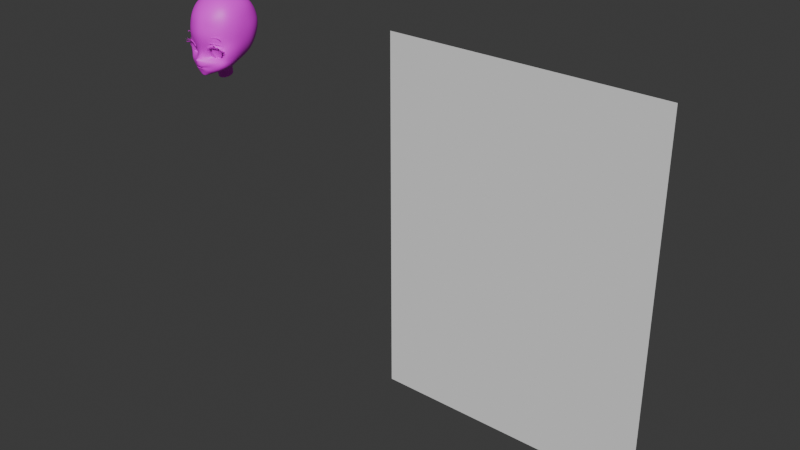 # Source: fusako004ue.blend  (saved by Blender 4.2.66; exported with 4.5.12 LTS)
import bpy
from mathutils import Matrix  # noqa: F401  (used for matrix-valued properties, if any)

bpy.ops.wm.read_factory_settings(use_empty=True)
scene = bpy.context.scene
scene.name = 'Scene'

# ---- collections
col_collection = bpy.data.collections.new('Collection'); scene.collection.children.link(col_collection)
col_collection_2 = bpy.data.collections.new('Collection 2'); scene.collection.children.link(col_collection_2)
col_export = bpy.data.collections.new('Export'); scene.collection.children.link(col_export)

# ---- images (referenced by path relative to the original .blend; pixels are not part of the script)
import os
ASSET_DIR = os.environ.get("B2B_ASSET_DIR", "")  # directory of the original .blend (textures are referenced by path, not embedded)
HERE = os.path.dirname(os.path.abspath(__file__))  # packed textures are extracted next to this script under _unpacked/

def load_image(name, relpath, width, height, colorspace="sRGB"):
    """Load a texture the original file referenced (path relative to the .blend, or extracted next to this script)."""
    p = next((c for c in (os.path.join(HERE, relpath), os.path.join(ASSET_DIR, relpath)) if relpath and os.path.exists(c)), "")
    if p:
        img = bpy.data.images.load(p, check_existing=True)
        img.name = name
    else:  # same state as the original file: an image datablock whose file is absent (Cycles renders it pink)
        img = bpy.data.images.new(name, width, height)
        img.source = "FILE"
        img.filepath = "//" + (relpath or name)
    img.colorspace_settings.name = colorspace
    return img
img_face_temp_001 = load_image('face_temp.001', 'face_temp.001.png', 1024, 1024, 'sRGB')

# ---- materials (node trees are filled in below, after node groups)
mat_material_001 = bpy.data.materials.new('Material.001')

# ---- node groups
ng_smooth_by_angle = bpy.data.node_groups.new('Smooth by Angle', 'GeometryNodeTree')
_s = ng_smooth_by_angle.interface.new_socket(name='Mesh', in_out='OUTPUT', socket_type='NodeSocketGeometry')
_s = ng_smooth_by_angle.interface.new_socket(name='Mesh', in_out='INPUT', socket_type='NodeSocketGeometry')
_s = ng_smooth_by_angle.interface.new_socket(name='Angle', in_out='INPUT', socket_type='NodeSocketFloat')
_s.subtype = 'ANGLE'
_s.default_value = 0.5236
_s.min_value = 0.0
_s.max_value = 3.142
_s.description = 'Maximum face angle for smooth edges'
_s = ng_smooth_by_angle.interface.new_socket(name='Ignore Sharpness', in_out='INPUT', socket_type='NodeSocketBool')
_s.force_non_field = True
ng_smooth_by_angle.description = 'Set the sharpness of mesh edges based on the angle between the neighboring faces'
ng_smooth_by_angle.is_modifier = True
_N = ng_smooth_by_angle.nodes; _L = ng_smooth_by_angle.links
n0 = _N.new('GeometryNodeSetShadeSmooth'); n0.name = 'Set Shade Smooth'; n0.location = (120, -80)
n0.domain = 'EDGE'
n1 = _N.new('GeometryNodeSetShadeSmooth'); n1.name = 'Set Shade Smooth.001'; n1.location = (300, -80)
n2 = _N.new('NodeGroupOutput'); n2.name = 'Group Output'; n2.location = (480, -80)
n3 = _N.new('GeometryNodeInputMeshEdgeAngle'); n3.name = 'Edge Angle'; n3.location = (-440, -240)
n4 = _N.new('NodeGroupInput'); n4.name = 'Group Input'; n4.location = (-80, -80)
n5 = _N.new('GeometryNodeInputEdgeSmooth'); n5.name = 'Is Edge Smooth'; n5.location = (-260, -120)
n6 = _N.new('GeometryNodeInputShadeSmooth'); n6.name = 'Is Shade Smooth'; n6.location = (-440, -397)
n7 = _N.new('FunctionNodeCompare'); n7.name = 'Compare'; n7.location = (-260, -260)
n7.operation = 'LESS_EQUAL'
n7.inputs[6].default_value = (0.0, 0.0, 0.0, 0.0)
n7.inputs[7].default_value = (0.0, 0.0, 0.0, 0.0)
n8 = _N.new('FunctionNodeBooleanMath'); n8.name = 'Boolean Math.001'; n8.location = (-80, -260)
n9 = _N.new('NodeGroupInput'); n9.name = 'Group Input.001'; n9.location = (-440, -329)
n10 = _N.new('NodeGroupInput'); n10.name = 'Group Input.002'; n10.location = (-259, -189)
n11 = _N.new('FunctionNodeBooleanMath'); n11.name = 'Boolean Math'; n11.location = (-80, -149)
n11.operation = 'OR'
n12 = _N.new('FunctionNodeBooleanMath'); n12.name = 'Boolean Math.002'; n12.location = (-260, -380)
n12.operation = 'OR'
n13 = _N.new('NodeGroupInput'); n13.name = 'Group Input.003'; n13.location = (-440, -460)
_L.new(n3.outputs[0], n7.inputs[0])
_L.new(n1.outputs[0], n2.inputs[0])
_L.new(n9.outputs[1], n7.inputs[1])
_L.new(n7.outputs[0], n8.inputs[0])
_L.new(n4.outputs[0], n0.inputs[0])
_L.new(n0.outputs[0], n1.inputs[0])
_L.new(n8.outputs[0], n0.inputs[2])
_L.new(n10.outputs[2], n11.inputs[1])
_L.new(n5.outputs[0], n11.inputs[0])
_L.new(n11.outputs[0], n0.inputs[1])
_L.new(n13.outputs[2], n12.inputs[1])
_L.new(n6.outputs[0], n12.inputs[0])
_L.new(n12.outputs[0], n8.inputs[1])
n2.is_active_output = True

# ---- material node trees
mat_material_001.use_nodes = True; mat_material_001.node_tree.nodes.clear()
_N = mat_material_001.node_tree.nodes; _L = mat_material_001.node_tree.links
n0 = _N.new('ShaderNodeBsdfPrincipled'); n0.name = 'Principled BSDF'; n0.location = (10, 300)
n1 = _N.new('ShaderNodeOutputMaterial'); n1.name = 'Material Output'; n1.location = (300, 300)
n2 = _N.new('ShaderNodeTexImage'); n2.name = 'Image Texture'; n2.location = (-280, 280)
n2.image = img_face_temp_001
_L.new(n0.outputs[0], n1.inputs[0])
_L.new(n2.outputs[0], n0.inputs[0])
n1.is_active_output = True

# ---- world
world_world = bpy.data.worlds.new('World'); scene.world = world_world
world_world.use_nodes = True; world_world.node_tree.nodes.clear()
_N = world_world.node_tree.nodes; _L = world_world.node_tree.links
n0 = _N.new('ShaderNodeOutputWorld'); n0.name = 'World Output'; n0.location = (300, 300)
n1 = _N.new('ShaderNodeBackground'); n1.name = 'Background'; n1.location = (10, 300)
n1.inputs[0].default_value = (0.05088, 0.05088, 0.05088, 1.0)
_L.new(n1.outputs[0], n0.inputs[0])
n0.is_active_output = True
world_world.color = (0.05088, 0.05088, 0.05088)
world_world.sun_shadow_jitter_overblur = 0.0

# ---- meshes
me_plane = bpy.data.meshes.new('Plane')
me_plane.from_pydata([(-1.0, -1.0, 0.0), (1.0, -1.0, 0.0), (-1.0, 1.0, 0.0), (1.0, 1.0, 0.0)], [], [(0, 1, 3, 2)])
_uv = me_plane.uv_layers.new(name='UVMap')
_uv.uv.foreach_set('vector', [0.0, 0.0, 1.0, 0.0, 1.0, 1.0, 0.0, 1.0])
me_plane.update()
me_circle = bpy.data.meshes.new('Circle')
me_circle.from_pydata([(0.04965, -0.09972, 1.038), (0.03247, -0.1073, 1.034), (0.02822, -0.1042, 1.019), (0.03034, -0.09807, 1.004), (0.05116, -0.09078, 1.0), (0.07065, -0.08615, 1.003), (0.08248, -0.08395, 1.019), (0.06796, -0.0918, 1.037), (0.05645, -0.1032, 1.049), (0.027, -0.1136, 1.042), (0.01999, -0.109, 1.02), (0.02031, -0.1096, 1.0), (0.05852, -0.09544, 0.9913), (0.08337, -0.08508, 0.991), (0.09066, -0.07825, 1.02), (0.08041, -0.0824, 1.047), (0.0, -0.1262, 0.9716), (0.004598, -0.1271, 0.9716), (0.01328, -0.1219, 0.9684), (0.006936, -0.1249, 0.9683), (0.0, -0.1243, 0.9688), (0.0003219, -0.1312, 0.9774), (0.009918, -0.1292, 0.9767), (0.0297, -0.1109, 0.9711), (0.02259, -0.1176, 0.9595), (0.0002288, -0.117, 0.9546), (1.124e-07, -0.1184, 1.037), (-4.249e-07, -0.1137, 1.02), (1.624e-06, -0.1194, 1.003), (0.01369, -0.1247, 0.9909), (2.305e-05, -0.1385, 0.9971), (0.0595, -0.095, 0.9547), (-6.127e-05, -0.1126, 0.9346), (0.02988, -0.1003, 0.944), (0.0521, -0.1012, 0.9798), (0.07851, -0.09185, 0.9748), (0.08905, -0.04976, 0.9914), (0.09384, -0.04651, 1.019), (0.06522, -0.04943, 0.9599), (1.638e-05, -0.1052, 0.9359), (0.03505, -0.05396, 0.9523), (0.07984, -0.05157, 0.9726), (0.06421, -0.09818, 1.077), (0.02598, -0.1205, 1.073), (0.08339, -0.07649, 1.076), (-3.48e-08, -0.1255, 1.071), (0.09448, -0.04178, 1.053), (-8.619e-05, -0.1351, 0.9927), (0.003408, -0.1334, 0.9945), (-6.141e-06, -0.1314, 0.9993), (0.003426, -0.1276, 0.9963), (0.0034, -0.1329, 0.9917), (0.00348, -0.1248, 0.9685), (0.01067, -0.1179, 0.9551), (0.01322, -0.1078, 0.9382), (0.01319, -0.1055, 0.9397), (0.0377, -0.09495, 1.002), (0.03836, -0.1027, 0.9947), (0.008485, -0.1247, 0.9708), (0.02237, -0.1207, 0.9741), (0.03477, -0.114, 0.9844), (0.05455, -0.09304, 1.135), (0.02415, -0.1098, 1.126), (-1.555e-08, -0.1144, 1.13), (0.07931, -0.001603, 1.166), (0.04209, -0.004613, 1.191), (-9.311e-09, -0.007121, 1.201), (0.06097, 0.06303, 1.155), (0.03456, 0.07201, 1.164), (-3.864e-09, 0.07401, 1.168), (0.07234, 0.08208, 1.084), (0.0395, 0.1025, 1.086), (-1.005e-09, 0.1091, 1.085), (0.05832, 0.05943, 1.015), (0.02969, 0.07299, 1.015), (-1.574e-10, 0.07768, 1.015), (0.01847, 0.004085, 0.9245), (0.02648, 0.04969, 0.9912), (5.06e-11, 0.04944, 0.9905), (0.1002, 0.004025, 1.088), (0.02344, -0.1163, 1.1), (1.794e-08, -0.1222, 1.1), (0.06157, -0.09622, 1.102), (0.03894, 0.09362, 1.125), (2.093e-09, 0.1011, 1.126), (0.06711, 0.07973, 1.12), (0.09366, 0.002499, 1.124), (0.04235, -0.04724, 1.187), (1.222e-08, -0.0467, 1.191), (0.07777, -0.0473, 1.16), (0.09988, -0.03867, 1.083), (0.09664, -0.03434, 1.124), (0.08954, 0.0004854, 1.023), (0.03841, 0.03639, 1.186), (6.348e-09, 0.03263, 1.198), (0.07421, 0.03662, 1.162), (0.09429, 0.04179, 1.086), (0.08493, 0.03911, 1.126), (0.08205, 0.03494, 1.017), (-1.441e-08, -0.07416, 1.177), (0.08652, -0.07206, 1.116), (0.03403, -0.08041, 1.168), (0.0693, -0.06797, 1.151), (0.03521, 0.08754, 1.046), (4.251e-10, 0.09261, 1.049), (0.06778, 0.07332, 1.046), (0.09841, 0.002591, 1.05), (0.09031, 0.03983, 1.049), (0.0, 0.01225, 0.927), (-6.185e-13, 0.008372, 0.9569), (0.019, 0.0004832, 0.9555), (0.02714, -0.01374, 0.9192), (0.02917, -0.01825, 0.951), (0.02351, -0.02673, 0.9153), (0.02533, -0.03203, 0.9463), (0.01357, -0.03624, 0.9124), (0.01463, -0.04211, 0.9427), (0.0, -0.03972, 0.9113), (1.077e-06, -0.0458, 0.9413), (3.256e-12, 0.01501, 0.9701), (0.02582, 0.005986, 0.9663), (0.03831, -0.01822, 0.9567), (0.03318, -0.03624, 0.9503), (0.02561, -0.04356, 0.9476), (-4.347e-06, -0.05395, 0.9451), (0.0756, -0.001051, 0.9903), (0.06587, 0.02541, 0.9933), (0.04803, 0.04255, 0.9924), (0.02309, 0.03077, 0.9774), (-1.396e-11, 0.03524, 0.9761), (0.05728, -0.009396, 0.9731), (0.04675, 0.01354, 0.9779), (0.03826, 0.02743, 0.9842), (0.041, -0.1035, 1.036), (0.04172, -0.109, 1.046), (0.04468, -0.1117, 1.076), (0.04102, -0.1047, 1.121), (0.04406, -0.1076, 1.1), (1.539e-08, -0.0966, 1.156), (0.02512, -0.09726, 1.149), (0.05103, -0.08323, 1.041), (0.02924, -0.09322, 1.036), (0.0247, -0.08916, 1.019), (0.02637, -0.08104, 1.002), (0.0517, -0.07137, 0.9974), (0.07592, -0.06487, 0.9998), (0.08991, -0.06232, 1.019), (0.07215, -0.07273, 1.039), (0.03458, -0.07691, 0.9995), (0.03792, -0.08825, 1.039), (0.03242, -0.07163, 1.022), (0.04754, -0.06636, 1.022), (0.0, -0.1107, 0.9785), (0.006297, -0.1107, 0.9782), (0.01961, -0.1086, 0.9682), (0.008287, -0.1077, 0.9611), (0.0, -0.1079, 0.9623), (0.0, -0.1079, 0.9623), (0.01241, -0.1102, 0.9769), (0.0, -0.09282, 0.9785), (0.006297, -0.09276, 0.9782), (0.01961, -0.09075, 0.9682), (0.008287, -0.08985, 0.9611), (0.0, -0.08999, 0.9623), (0.0, -0.08998, 0.9623), (0.01241, -0.09228, 0.9769), (0.0, -0.0914, 0.9704), (0.007292, -0.09131, 0.9696), (0.04965, -0.09972, 1.038), (0.03247, -0.1073, 1.034), (0.07065, -0.08615, 1.003), (0.08248, -0.08395, 1.019), (0.06796, -0.0918, 1.037), (0.041, -0.1035, 1.036), (0.0642, -0.09808, 1.075), (0.04467, -0.1116, 1.074), (0.06418, -0.09792, 1.072), (0.04465, -0.1115, 1.071), (0.07995, -0.09496, 1.067), (0.0785, -0.09508, 1.064), (0.06037, -0.1031, 1.054), (0.04072, -0.1124, 1.054), (0.06035, -0.103, 1.051), (0.0407, -0.1123, 1.051), (0.07395, -0.08868, 1.047), (0.07251, -0.0888, 1.045)], [(173, 168), (171, 170), (172, 171), (168, 172), (169, 173)], [(7, 6, 14, 15), (5, 4, 12, 13), (3, 2, 10, 11), (133, 0, 8, 134), (0, 7, 15, 8), (6, 5, 13, 14), (56, 3, 11, 57), (2, 1, 9, 10), (18, 19, 24, 23), (16, 17, 22, 21), (52, 20, 25, 53), (58, 18, 23, 59), (11, 10, 27, 28), (10, 9, 26, 27), (11, 50, 48, 29), (22, 29, 48, 51), (35, 34, 23, 31), (54, 53, 25, 32), (31, 23, 24, 33), (13, 12, 34, 35), (59, 60, 29, 22), (60, 57, 11, 29), (14, 13, 36, 37), (35, 31, 38, 41), (31, 33, 40, 38), (13, 35, 41, 36), (54, 32, 39, 55), (26, 9, 43, 45), (8, 15, 44, 42), (134, 8, 42, 135), (46, 15, 14, 37), (33, 54, 55, 40), (48, 50, 49, 30), (49, 50, 11, 28), (51, 48, 30, 47), (47, 21, 22, 51), (33, 24, 53, 54), (19, 52, 53, 24), (34, 12, 57, 60), (23, 34, 60, 59), (17, 58, 59, 22), (4, 56, 57, 12), (81, 80, 62, 63), (137, 82, 61, 136), (88, 87, 65, 66), (87, 89, 64, 65), (94, 93, 68, 69), (93, 95, 67, 68), (84, 83, 71, 72), (83, 85, 70, 71), (104, 103, 74, 75), (103, 105, 73, 74), (75, 74, 77, 78), (100, 102, 61, 82), (97, 85, 67, 95), (96, 70, 85, 97), (44, 100, 82, 42), (68, 67, 85, 83), (69, 68, 83, 84), (135, 42, 82, 137), (45, 43, 80, 81), (79, 86, 91, 90), (86, 64, 89, 91), (101, 102, 89, 87), (99, 101, 87, 88), (107, 96, 79, 106), (105, 70, 96, 107), (79, 96, 97, 86), (86, 97, 95, 64), (65, 64, 95, 93), (66, 65, 93, 94), (138, 139, 101, 99), (61, 102, 101, 139), (90, 91, 100, 44), (91, 89, 102, 100), (90, 44, 15, 46), (73, 105, 107, 98), (98, 107, 106, 92), (71, 70, 105, 103), (72, 71, 103, 104), (106, 79, 90, 46), (92, 106, 46, 37), (108, 109, 110, 76), (76, 110, 112, 111), (111, 112, 114, 113), (113, 114, 116, 115), (115, 116, 118, 117), (118, 116, 123, 124), (116, 114, 122, 123), (114, 112, 121, 122), (112, 110, 120, 121), (110, 109, 119, 120), (128, 120, 119, 129), (130, 121, 120, 131), (92, 125, 126, 98), (132, 127, 126, 131), (39, 124, 123, 55), (98, 126, 127, 73), (77, 74, 73, 127), (40, 55, 123, 122), (38, 40, 122, 121), (120, 128, 132, 131), (125, 130, 131, 126), (77, 128, 129, 78), (128, 77, 127, 132), (125, 92, 37, 36), (130, 125, 36, 41), (121, 130, 41, 38), (43, 135, 137, 80), (80, 137, 136, 62), (9, 134, 135, 43), (1, 133, 134, 9), (63, 62, 139, 138), (62, 136, 61, 139), (5, 6, 146, 145), (133, 1, 141, 149), (2, 3, 143, 142), (6, 7, 147, 146), (3, 56, 148, 143), (0, 133, 149, 140), (7, 0, 140, 147), (4, 5, 145, 144), (56, 4, 144, 148), (1, 2, 142, 141), (150, 148, 144, 151), (149, 150, 151, 140), (150, 149, 141, 142), (148, 150, 142, 143), (146, 147, 140, 151), (145, 146, 151, 144), (20, 52, 157, 156), (18, 58, 158, 154), (52, 19, 155, 157), (58, 17, 153, 158), (19, 18, 154, 155), (17, 16, 152, 153), (156, 157, 164, 163), (154, 158, 165, 161), (157, 155, 162, 164), (155, 154, 161, 162), (153, 152, 159, 160), (158, 153, 160, 165), (166, 164, 162, 167), (159, 166, 167, 160), (161, 165, 160, 167), (161, 167, 162), (174, 175, 177, 176), (174, 176, 179, 178), (180, 181, 183, 182), (180, 182, 185, 184)])
me_circle.polygons.foreach_set('use_smooth', [1, 1, 1, 1, 1, 1, 1, 1, 1, 1, 1, 1, 1, 1, 1, 1, 1, 1, 1, 1, 1, 1, 1, 1, 1, 1, 1, 1, 1, 1, 1, 1, 1, 1, 1, 1, 1, 1, 1, 1, 1, 1, 1, 1, 1, 1, 1, 1, 1, 1, 1, 1, 1, 1, 1, 1, 1, 1, 1, 1, 1, 1, 1, 1, 1, 1, 1, 1, 1, 1, 1, 1, 1, 1, 1, 1, 1, 1, 1, 1, 1, 1, 1, 1, 1, 1, 1, 1, 1, 1, 1, 1, 1, 1, 1, 1, 1, 1, 1, 1, 1, 1, 1, 1, 1, 1, 1, 1, 1, 1, 1, 1, 1, 1, 1, 1, 1, 1, 1, 1, 1, 1, 1, 1, 1, 1, 1, 1, 1, 1, 1, 1, 1, 1, 1, 1, 1, 1, 1, 1, 1, 1, 1, 1, 1, 1, 0, 0, 0, 0])
_k = set([(0, 7), (0, 133), (1, 2), (1, 133), (2, 3), (3, 56), (4, 5), (4, 56), (5, 6), (6, 7), (140, 147), (140, 149), (141, 142), (141, 149), (142, 143), (143, 148), (144, 145), (144, 148), (145, 146), (146, 147), (168, 172), (168, 173), (169, 173), (170, 171), (171, 172)])
me_circle.attributes.new('sharp_edge', 'BOOLEAN', 'EDGE').data.foreach_set('value', [ (min(e.vertices), max(e.vertices)) in _k for e in me_circle.edges])
_k = {(0, 133): 1.0, (1, 2): 1.0, (2, 3): 1.0, (3, 56): 1.0, (4, 5): 1.0, (5, 6): 1.0, (6, 7): 1.0, (0, 7): 1.0, (16, 17): 1.0, (18, 58): 1.0, (18, 19): 1.0, (20, 52): 1.0, (19, 52): 1.0, (4, 56): 1.0, (17, 58): 1.0, (1, 133): 1.0, (143, 148): 1.0, (142, 143): 1.0, (141, 142): 1.0, (140, 149): 1.0, (144, 145): 1.0, (145, 146): 1.0, (146, 147): 1.0, (140, 147): 1.0, (144, 148): 1.0, (141, 149): 1.0, (168, 173): 1.0, (170, 171): 1.0, (171, 172): 1.0, (168, 172): 1.0, (169, 173): 1.0}
me_circle.attributes.new('crease_edge', 'FLOAT', 'EDGE').data.foreach_set('value', [_k.get((min(e.vertices), max(e.vertices)), 0.0) for e in me_circle.edges])
_uv = me_circle.uv_layers.new(name='UVMap')
_uv.uv.foreach_set('vector', [0.1906, 0.3371, 0.2309, 0.2993, 0.2513, 0.3044, 0.2261, 0.3634, 0.2095, 0.262, 0.1681, 0.2504, 0.1845, 0.2297, 0.2394, 0.2417, 0.12, 0.2492, 0.1019, 0.2817, 0.07799, 0.2786, 0.08792, 0.2296, 0.1231, 0.3265, 0.1442, 0.3343, 0.1516, 0.3633, 0.1159, 0.353, 0.1442, 0.3343, 0.1906, 0.3371, 0.2261, 0.3634, 0.1516, 0.3633, 0.2309, 0.2993, 0.2095, 0.262, 0.2394, 0.2417, 0.2513, 0.3044, 0.1376, 0.2483, 0.12, 0.2492, 0.08792, 0.2296, 0.1364, 0.2248, 0.1019, 0.2817, 0.1017, 0.3185, 0.08044, 0.339, 0.07799, 0.2786, 0.09027, 0.1301, 0.07413, 0.1213, 0.1227, 0.1221, 0.1326, 0.1563, 0.05342, 0.1172, 0.0625, 0.1258, 0.06471, 0.1455, 0.04197, 0.134, 0.06665, 0.1158, 0.05926, 0.1098, 0.0873, 0.07652, 0.1062, 0.09644, 0.07465, 0.1287, 0.09027, 0.1301, 0.1326, 0.1563, 0.1019, 0.1547, 0.08792, 0.2296, 0.07799, 0.2786, 0.02444, 0.2718, 0.02817, 0.225, 0.07799, 0.2786, 0.08044, 0.339, 0.01441, 0.316, 0.02444, 0.2718, 0.08792, 0.2296, 0.03092, 0.1946, 0.02371, 0.1791, 0.06238, 0.1862, 0.06471, 0.1455, 0.06238, 0.1862, 0.02371, 0.1791, 0.0282, 0.1723, 0.2303, 0.208, 0.1749, 0.1995, 0.1326, 0.1563, 0.2143, 0.16, 0.1453, 0.06462, 0.1062, 0.09644, 0.0873, 0.07652, 0.1226, 0.03515, 0.2143, 0.16, 0.1326, 0.1563, 0.1227, 0.1221, 0.1771, 0.1016, 0.2394, 0.2417, 0.1845, 0.2297, 0.1749, 0.1995, 0.2303, 0.208, 0.1019, 0.1547, 0.1248, 0.1901, 0.06238, 0.1862, 0.06471, 0.1455, 0.1248, 0.1901, 0.1364, 0.2248, 0.08792, 0.2296, 0.06238, 0.1862, 0.2513, 0.3044, 0.2394, 0.2417, 0.3136, 0.247, 0.3207, 0.3114, 0.2303, 0.208, 0.2143, 0.16, 0.3089, 0.1602, 0.3079, 0.2029, 0.2143, 0.16, 0.1771, 0.1016, 0.2904, 0.08986, 0.3089, 0.1602, 0.2394, 0.2417, 0.2303, 0.208, 0.3079, 0.2029, 0.3136, 0.247, 0.1453, 0.06462, 0.1226, 0.03515, 0.1416, 0.03015, 0.1523, 0.06324, 0.01441, 0.316, 0.08044, 0.339, 0.06571, 0.4139, 0.0001712, 0.4035, 0.1516, 0.3633, 0.2261, 0.3634, 0.2337, 0.4326, 0.1679, 0.4285, 0.1159, 0.353, 0.1516, 0.3633, 0.1679, 0.4285, 0.1138, 0.4228, 0.3256, 0.389, 0.2261, 0.3634, 0.2513, 0.3044, 0.3207, 0.3114, 0.1771, 0.1016, 0.1453, 0.06462, 0.1523, 0.06324, 0.2904, 0.08986, 0.02371, 0.1791, 0.03092, 0.1946, 0.0153, 0.1941, 0.00542, 0.1773, 0.0153, 0.1941, 0.03092, 0.1946, 0.08792, 0.2296, 0.02817, 0.225, 0.0282, 0.1723, 0.02371, 0.1791, 0.00542, 0.1773, 0.01718, 0.1689, 0.01718, 0.1689, 0.04197, 0.134, 0.06471, 0.1455, 0.0282, 0.1723, 0.1771, 0.1016, 0.1227, 0.1221, 0.1062, 0.09644, 0.1453, 0.06462, 0.07413, 0.1213, 0.06665, 0.1158, 0.1062, 0.09644, 0.1227, 0.1221, 0.1749, 0.1995, 0.1845, 0.2297, 0.1364, 0.2248, 0.1248, 0.1901, 0.1326, 0.1563, 0.1749, 0.1995, 0.1248, 0.1901, 0.1019, 0.1547, 0.0625, 0.1258, 0.07465, 0.1287, 0.1019, 0.1547, 0.06471, 0.1455, 0.1681, 0.2504, 0.1376, 0.2483, 0.1364, 0.2248, 0.1845, 0.2297, 0.0001711, 0.4811, 0.062, 0.4782, 0.07181, 0.5434, 0.01193, 0.5629, 0.1151, 0.4792, 0.1624, 0.4847, 0.1522, 0.5594, 0.1121, 0.5292, 0.1231, 0.7759, 0.1981, 0.7077, 0.2716, 0.7784, 0.1919, 0.8514, 0.1981, 0.7077, 0.2546, 0.6298, 0.3471, 0.6898, 0.2716, 0.7784, 0.6552, 0.6191, 0.6083, 0.5568, 0.6588, 0.4982, 0.7155, 0.535, 0.6083, 0.5568, 0.5645, 0.4915, 0.6139, 0.4728, 0.6588, 0.4982, 0.7564, 0.4392, 0.6797, 0.4226, 0.6905, 0.3517, 0.767, 0.3523, 0.6797, 0.4226, 0.6267, 0.4089, 0.6241, 0.3481, 0.6905, 0.3517, 0.756, 0.2675, 0.6838, 0.2738, 0.6734, 0.2081, 0.7334, 0.1898, 0.6838, 0.2738, 0.6191, 0.2806, 0.6147, 0.2172, 0.6734, 0.2081, 0.7334, 0.1898, 0.6734, 0.2081, 0.6492, 0.1464, 0.6969, 0.1181, 0.2349, 0.5203, 0.211, 0.6006, 0.1522, 0.5594, 0.1624, 0.4847, 0.551, 0.4264, 0.6267, 0.4089, 0.6139, 0.4728, 0.5645, 0.4915, 0.5445, 0.352, 0.6241, 0.3481, 0.6267, 0.4089, 0.551, 0.4264, 0.2337, 0.4326, 0.2349, 0.5203, 0.1624, 0.4847, 0.1679, 0.4285, 0.6588, 0.4982, 0.6139, 0.4728, 0.6267, 0.4089, 0.6797, 0.4226, 0.7155, 0.535, 0.6588, 0.4982, 0.6797, 0.4226, 0.7564, 0.4392, 0.1138, 0.4228, 0.1679, 0.4285, 0.1624, 0.4847, 0.1151, 0.4792, 0.0001712, 0.4035, 0.06571, 0.4139, 0.062, 0.4782, 0.0001711, 0.4811, 0.4273, 0.4946, 0.3985, 0.587, 0.3141, 0.5576, 0.3257, 0.4617, 0.3985, 0.587, 0.3471, 0.6898, 0.2546, 0.6298, 0.3141, 0.5576, 0.134, 0.6478, 0.211, 0.6006, 0.2546, 0.6298, 0.1981, 0.7077, 0.07548, 0.7125, 0.134, 0.6478, 0.1981, 0.7077, 0.1231, 0.7759, 0.5461, 0.2836, 0.5445, 0.352, 0.4692, 0.3583, 0.4692, 0.2777, 0.6191, 0.2806, 0.6241, 0.3481, 0.5445, 0.352, 0.5461, 0.2836, 0.4692, 0.3583, 0.5445, 0.352, 0.551, 0.4264, 0.4777, 0.4354, 0.4777, 0.4354, 0.551, 0.4264, 0.5645, 0.4915, 0.4983, 0.5247, 0.5439, 0.6036, 0.4983, 0.5247, 0.5645, 0.4915, 0.6083, 0.5568, 0.5963, 0.6717, 0.5439, 0.6036, 0.6083, 0.5568, 0.6552, 0.6191, 0.03827, 0.6407, 0.09131, 0.6018, 0.134, 0.6478, 0.07548, 0.7125, 0.1522, 0.5594, 0.211, 0.6006, 0.134, 0.6478, 0.09131, 0.6018, 0.3257, 0.4617, 0.3141, 0.5576, 0.2349, 0.5203, 0.2337, 0.4326, 0.3141, 0.5576, 0.2546, 0.6298, 0.211, 0.6006, 0.2349, 0.5203, 0.3257, 0.4617, 0.2337, 0.4326, 0.2261, 0.3634, 0.3256, 0.389, 0.6147, 0.2172, 0.6191, 0.2806, 0.5461, 0.2836, 0.5518, 0.221, 0.5518, 0.221, 0.5461, 0.2836, 0.4692, 0.2777, 0.4786, 0.2143, 0.6905, 0.3517, 0.6241, 0.3481, 0.6191, 0.2806, 0.6838, 0.2738, 0.767, 0.3523, 0.6905, 0.3517, 0.6838, 0.2738, 0.756, 0.2675, 0.4376, 0.3958, 0.4273, 0.4946, 0.3257, 0.4617, 0.3256, 0.389, 0.4365, 0.3193, 0.4376, 0.3958, 0.3256, 0.389, 0.3207, 0.3114, 0.9233, 0.1964, 0.8651, 0.222, 0.8413, 0.1784, 0.9105, 0.1562, 0.9105, 0.1562, 0.8413, 0.1784, 0.8292, 0.1221, 0.9075, 0.1135, 0.9075, 0.1135, 0.8292, 0.1221, 0.8345, 0.08271, 0.9108, 0.08384, 0.9108, 0.08384, 0.8345, 0.08271, 0.8428, 0.04481, 0.9166, 0.05447, 0.9166, 0.05447, 0.8428, 0.04481, 0.8558, 0.01084, 0.9233, 0.02366, 0.8558, 0.01084, 0.8428, 0.04481, 0.8196, 0.0605, 0.8402, 0.0001711, 0.8428, 0.04481, 0.8345, 0.08271, 0.8122, 0.08077, 0.8196, 0.0605, 0.8345, 0.08271, 0.8292, 0.1221, 0.8036, 0.1232, 0.8122, 0.08077, 0.8292, 0.1221, 0.8413, 0.1784, 0.8096, 0.1899, 0.8036, 0.1232, 0.8413, 0.1784, 0.8651, 0.222, 0.8407, 0.2461, 0.8096, 0.1899, 0.6298, 0.1017, 0.5904, 0.0589, 0.6483, 0.04304, 0.675, 0.08029, 0.5182, 0.08596, 0.5346, 0.03104, 0.5904, 0.0589, 0.5684, 0.1077, 0.4786, 0.2143, 0.5027, 0.1415, 0.5581, 0.1626, 0.5518, 0.221, 0.6014, 0.1224, 0.6068, 0.1615, 0.5581, 0.1626, 0.5684, 0.1077, 0.1416, 0.03015, 0.2706, 0.0001711, 0.3119, 0.05819, 0.1523, 0.06324, 0.5518, 0.221, 0.5581, 0.1626, 0.6068, 0.1615, 0.6147, 0.2172, 0.6492, 0.1464, 0.6734, 0.2081, 0.6147, 0.2172, 0.6068, 0.1615, 0.2904, 0.08986, 0.1523, 0.06324, 0.3119, 0.05819, 0.3351, 0.07673, 0.3089, 0.1602, 0.2904, 0.08986, 0.3351, 0.07673, 0.385, 0.09396, 0.5904, 0.0589, 0.6298, 0.1017, 0.6014, 0.1224, 0.5684, 0.1077, 0.5027, 0.1415, 0.5182, 0.08596, 0.5684, 0.1077, 0.5581, 0.1626, 0.6492, 0.1464, 0.6298, 0.1017, 0.675, 0.08029, 0.6969, 0.1181, 0.6298, 0.1017, 0.6492, 0.1464, 0.6068, 0.1615, 0.6014, 0.1224, 0.4333, 0.2271, 0.4365, 0.3193, 0.3207, 0.3114, 0.3136, 0.247, 0.413, 0.1601, 0.4333, 0.2271, 0.3136, 0.247, 0.3079, 0.2029, 0.385, 0.09396, 0.413, 0.1601, 0.3079, 0.2029, 0.3089, 0.1602, 0.06571, 0.4139, 0.1138, 0.4228, 0.1151, 0.4792, 0.062, 0.4782, 0.062, 0.4782, 0.1151, 0.4792, 0.1121, 0.5292, 0.07181, 0.5434, 0.08044, 0.339, 0.1159, 0.353, 0.1138, 0.4228, 0.06571, 0.4139, 0.1017, 0.3185, 0.1231, 0.3265, 0.1159, 0.353, 0.08044, 0.339, 0.01193, 0.5629, 0.07181, 0.5434, 0.09131, 0.6018, 0.03827, 0.6407, 0.07181, 0.5434, 0.1121, 0.5292, 0.1522, 0.5594, 0.09131, 0.6018, 0.9152, 0.2464, 0.9998, 0.2824, 0.9407, 0.3245, 0.9226, 0.3109, 0.9075, 0.4625, 0.8695, 0.4633, 0.8829, 0.4201, 0.906, 0.4125, 0.8204, 0.428, 0.8036, 0.3631, 0.8537, 0.3553, 0.8548, 0.3909, 0.9998, 0.2824, 0.9998, 0.3913, 0.9533, 0.354, 0.9407, 0.3245, 0.8036, 0.3631, 0.8098, 0.3292, 0.8625, 0.3403, 0.8537, 0.3553, 0.9431, 0.4498, 0.9075, 0.4625, 0.906, 0.4125, 0.9347, 0.3967, 0.9998, 0.3913, 0.9431, 0.4498, 0.9347, 0.3967, 0.9533, 0.354, 0.8386, 0.2808, 0.9152, 0.2464, 0.9226, 0.3109, 0.8866, 0.3178, 0.8098, 0.3292, 0.8386, 0.2808, 0.8866, 0.3178, 0.8625, 0.3403, 0.8695, 0.4633, 0.8204, 0.428, 0.8548, 0.3909, 0.8829, 0.4201, 0.8858, 0.3712, 0.8625, 0.3403, 0.8866, 0.3178, 0.906, 0.3559, 0.906, 0.4125, 0.8858, 0.3712, 0.906, 0.3559, 0.9347, 0.3967, 0.8858, 0.3712, 0.906, 0.4125, 0.8829, 0.4201, 0.8548, 0.3909, 0.8625, 0.3403, 0.8858, 0.3712, 0.8548, 0.3909, 0.8537, 0.3553, 0.9407, 0.3245, 0.9533, 0.354, 0.9347, 0.3967, 0.906, 0.3559, 0.9226, 0.3109, 0.9407, 0.3245, 0.906, 0.3559, 0.8866, 0.3178, 0.89, 0.6094, 0.8791, 0.6099, 0.8938, 0.555, 0.8938, 0.555, 0.8481, 0.5936, 0.8294, 0.6022, 0.8304, 0.556, 0.8503, 0.5547, 0.8791, 0.6099, 0.868, 0.6077, 0.8743, 0.5548, 0.8938, 0.555, 0.8294, 0.6022, 0.8165, 0.6099, 0.8159, 0.5554, 0.8304, 0.556, 0.868, 0.6077, 0.8481, 0.5936, 0.8503, 0.5547, 0.8743, 0.5548, 0.8165, 0.6099, 0.8012, 0.6081, 0.798, 0.5524, 0.8159, 0.5554, 0.8938, 0.555, 0.8938, 0.555, 0.8868, 0.5034, 0.8869, 0.5034, 0.8503, 0.5547, 0.8304, 0.556, 0.8421, 0.5291, 0.8544, 0.5343, 0.8938, 0.555, 0.8743, 0.5548, 0.8675, 0.5253, 0.8868, 0.5034, 0.8743, 0.5548, 0.8503, 0.5547, 0.8544, 0.5343, 0.8675, 0.5253, 0.8159, 0.5554, 0.798, 0.5524, 0.8204, 0.5039, 0.8328, 0.5197, 0.8304, 0.556, 0.8159, 0.5554, 0.8328, 0.5197, 0.8421, 0.5291, 0.8516, 0.4913, 0.8868, 0.5034, 0.8675, 0.5253, 0.8532, 0.5163, 0.8204, 0.5039, 0.8516, 0.4913, 0.8532, 0.5163, 0.8328, 0.5197, 0.8544, 0.5343, 0.8421, 0.5291, 0.8328, 0.5197, 0.8532, 0.5163, 0.8544, 0.5343, 0.8532, 0.5163, 0.8675, 0.5253, 0.8219, 0.7222, 0.8108, 0.777, 0.8036, 0.7757, 0.8146, 0.7208, 0.8219, 0.7222, 0.8146, 0.7208, 0.8036, 0.6839, 0.8106, 0.6818, 0.8589, 0.7159, 0.8509, 0.7664, 0.8436, 0.765, 0.8516, 0.7146, 0.8589, 0.7159, 0.8516, 0.7146, 0.8436, 0.669, 0.8508, 0.6675])
me_circle.materials.append(mat_material_001)
me_circle.use_paint_bone_selection = False
me_circle.use_paint_mask = True
me_circle.update()
me_circle_001 = bpy.data.meshes.new('Circle.001')
me_circle_001.from_pydata([(0.05429, -0.102, 1.037), (0.02933, -0.109, 1.027), (0.07644, -0.08584, 1.013), (0.07684, -0.08653, 1.021), (0.07029, -0.09431, 1.031), (0.04203, -0.1062, 1.036), (0.05494, -0.1041, 1.05), (0.02625, -0.1105, 1.031), (0.03469, -0.107, 1.032), (0.08877, -0.08108, 1.023), (0.0743, -0.09255, 1.04), (0.03647, -0.1094, 1.046), (0.05032, -0.1039, 1.045), (0.02647, -0.1102, 1.03), (0.0761, -0.08545, 1.014), (0.08231, -0.08241, 1.021), (0.06909, -0.09289, 1.036), (0.03316, -0.1077, 1.04), (0.07302, -0.09679, 1.037), (0.05492, -0.1065, 1.044), (0.07858, -0.08605, 1.014), (0.08322, -0.08564, 1.02), (0.0397, -0.1097, 1.039), (0.02757, -0.1112, 1.03), (0.02866, -0.1117, 1.039), (0.02782, -0.1093, 1.037), (0.03469, -0.1111, 1.036), (0.0597, -0.1024, 1.045), (0.05309, -0.1041, 1.047), (0.06048, -0.1155, 1.052), (0.05978, -0.1156, 1.053), (0.06152, -0.1089, 1.046), (0.05337, -0.1096, 1.048), (0.05629, -0.1038, 1.045), (0.06004, -0.1156, 1.052), (0.05729, -0.1093, 1.046), (0.07139, -0.09602, 1.038), (0.06638, -0.09771, 1.043), (0.07539, -0.1091, 1.044), (0.07481, -0.1092, 1.044), (0.07346, -0.1025, 1.038), (0.06689, -0.1032, 1.043), (0.06827, -0.09745, 1.039), (0.07495, -0.1092, 1.044), (0.06962, -0.1029, 1.04), (0.0818, -0.08711, 1.028), (0.07776, -0.0888, 1.033), (0.08687, -0.1002, 1.033), (0.08637, -0.1003, 1.033), (0.08385, -0.09362, 1.027), (0.07833, -0.09427, 1.033), (0.079, -0.08854, 1.029), (0.08645, -0.1003, 1.033), (0.0804, -0.09396, 1.03)], [], [(19, 18, 10, 6), (1, 8, 26, 23), (26, 22, 11, 24), (18, 21, 9, 10), (22, 19, 6, 11), (24, 11, 17, 25), (10, 9, 15, 16), (11, 6, 12, 17), (6, 10, 16, 12), (21, 16, 15, 9), (2, 3, 15, 14), (16, 15, 3, 4), (12, 16, 4, 0), (17, 12, 0, 5), (25, 17, 5, 8), (5, 0, 19, 22), (4, 3, 21, 18), (8, 5, 22, 26), (3, 2, 20, 21), (0, 4, 18, 19), (13, 25, 8, 1), (7, 24, 25, 13), (23, 26, 24, 7), (35, 34, 30, 32), (33, 35, 32, 28), (27, 31, 35, 33), (31, 29, 34, 35), (44, 43, 39, 41), (42, 44, 41, 37), (36, 40, 44, 42), (40, 38, 43, 44), (53, 52, 48, 50), (51, 53, 50, 46), (45, 49, 53, 51), (49, 47, 52, 53)])
me_circle_001.polygons.foreach_set('use_smooth', [True] * 35)
_k = set([(0, 4), (0, 5), (1, 8), (2, 3), (3, 4), (5, 8), (6, 10), (6, 11), (7, 24), (9, 10), (11, 24), (12, 16), (12, 17), (13, 25), (14, 15), (15, 16), (17, 25)])
me_circle_001.attributes.new('sharp_edge', 'BOOLEAN', 'EDGE').data.foreach_set('value', [ (min(e.vertices), max(e.vertices)) in _k for e in me_circle_001.edges])
_k = {(0, 5): 1.0, (2, 3): 1.0, (3, 4): 1.0, (0, 4): 1.0, (5, 8): 1.0, (6, 11): 1.0, (1, 8): 1.0, (9, 10): 1.0, (6, 10): 1.0, (11, 24): 1.0, (7, 24): 1.0, (1, 23): 1.0, (12, 17): 1.0, (14, 15): 1.0, (15, 16): 1.0, (12, 16): 1.0, (17, 25): 1.0, (19, 22): 1.0, (18, 21): 1.0, (23, 26): 1.0, (20, 21): 1.0, (18, 19): 1.0, (13, 25): 1.0, (22, 26): 1.0, (27, 33): 0.14069, (29, 34): 0.14069, (27, 31): 1.0, (30, 32): 1.0, (29, 31): 1.0, (28, 32): 1.0, (28, 33): 0.14069, (30, 34): 0.14069, (36, 42): 0.14069, (38, 43): 0.14069, (36, 40): 1.0, (39, 41): 1.0, (38, 40): 1.0, (37, 41): 1.0, (37, 42): 0.14069, (39, 43): 0.14069, (45, 51): 0.14069, (47, 52): 0.14069, (45, 49): 1.0, (48, 50): 1.0, (47, 49): 1.0, (46, 50): 1.0, (46, 51): 0.14069, (48, 52): 0.14069}
me_circle_001.attributes.new('crease_edge', 'FLOAT', 'EDGE').data.foreach_set('value', [_k.get((min(e.vertices), max(e.vertices)), 0.0) for e in me_circle_001.edges])
_uv = me_circle_001.uv_layers.new(name='UVMap')
_uv.uv.foreach_set('vector', [0.07177, 0.9023, 0.07684, 0.8726, 0.08533, 0.8715, 0.07909, 0.9025, 0.0705, 0.9528, 0.06341, 0.9385, 0.07217, 0.9411, 0.07725, 0.952, 0.07217, 0.9411, 0.06994, 0.9252, 0.07864, 0.9259, 0.07933, 0.9396, 0.07684, 0.8726, 0.07666, 0.8329, 0.087, 0.8509, 0.08533, 0.8715, 0.06994, 0.9252, 0.07177, 0.9023, 0.07909, 0.9025, 0.07864, 0.9259, 0.07933, 0.9396, 0.07864, 0.9259, 0.08335, 0.9337, 0.08404, 0.9437, 0.08533, 0.8715, 0.087, 0.8509, 0.09935, 0.841, 0.09581, 0.8757, 0.07864, 0.9259, 0.07909, 0.9025, 0.08458, 0.9087, 0.08335, 0.9337, 0.07909, 0.9025, 0.08533, 0.8715, 0.09581, 0.8757, 0.08458, 0.9087, 0.07666, 0.8329, 0.08909, 0.8264, 0.09935, 0.841, 0.087, 0.8509, 0.1223, 0.8482, 0.1109, 0.8564, 0.1065, 0.8426, 0.1207, 0.8478, 0.09581, 0.8757, 0.1065, 0.8426, 0.1109, 0.8564, 0.1023, 0.8739, 0.08458, 0.9087, 0.09581, 0.8757, 0.1023, 0.8739, 0.09285, 0.9035, 0.08335, 0.9337, 0.08458, 0.9087, 0.09285, 0.9035, 0.09183, 0.9232, 0.08404, 0.9437, 0.08335, 0.9337, 0.09183, 0.9232, 0.09428, 0.9393, 0.05945, 0.9234, 0.06168, 0.8996, 0.07177, 0.9023, 0.06994, 0.9252, 0.06962, 0.8672, 0.06748, 0.8404, 0.07666, 0.8329, 0.07684, 0.8726, 0.06341, 0.9385, 0.05945, 0.9234, 0.06994, 0.9252, 0.07217, 0.9411, 0.06748, 0.8404, 0.05945, 0.8274, 0.06382, 0.8273, 0.07666, 0.8329, 0.06168, 0.8996, 0.06962, 0.8672, 0.07684, 0.8726, 0.07177, 0.9023, 0.08429, 0.9522, 0.08404, 0.9437, 0.09428, 0.9393, 0.0931, 0.9493, 0.0804, 0.9518, 0.07933, 0.9396, 0.08404, 0.9437, 0.08429, 0.9522, 0.07725, 0.952, 0.07217, 0.9411, 0.07933, 0.9396, 0.0804, 0.9518, 0.2453, 0.9234, 0.2055, 0.9234, 0.2054, 0.9219, 0.2455, 0.9053, 0.269, 0.9251, 0.2453, 0.9234, 0.2455, 0.9053, 0.2697, 0.9081, 0.2709, 0.941, 0.2414, 0.941, 0.2453, 0.9234, 0.269, 0.9251, 0.2414, 0.941, 0.2049, 0.9253, 0.2055, 0.9234, 0.2453, 0.9234, 0.2305, 0.9586, 0.2703, 0.9586, 0.2704, 0.9601, 0.2303, 0.9767, 0.2068, 0.9569, 0.2305, 0.9586, 0.2303, 0.9767, 0.2061, 0.9739, 0.2049, 0.941, 0.2344, 0.941, 0.2305, 0.9586, 0.2068, 0.9569, 0.2344, 0.941, 0.2709, 0.9566, 0.2703, 0.9586, 0.2305, 0.9586, 0.2453, 0.8877, 0.2055, 0.8877, 0.2054, 0.8862, 0.2455, 0.8696, 0.269, 0.8894, 0.2453, 0.8877, 0.2455, 0.8696, 0.2697, 0.8724, 0.2709, 0.9053, 0.2414, 0.9053, 0.2453, 0.8877, 0.269, 0.8894, 0.2414, 0.9053, 0.2049, 0.8896, 0.2055, 0.8877, 0.2453, 0.8877])
me_circle_001.materials.append(mat_material_001)
me_circle_001.update()
me_sphere = bpy.data.meshes.new('Sphere')
me_sphere.from_pydata([(0.0, 0.5556, 0.8315), (0.03806, 0.1913, 0.7661), (0.07466, 0.3753, 0.7942), (0.1084, 0.5449, 0.8315), (0.07466, 0.1802, 0.7661), (0.1464, 0.3536, 0.7942), (0.2126, 0.5133, 0.8315), (0.1084, 0.1622, 0.7661), (0.2126, 0.3182, 0.7942), (0.3087, 0.4619, 0.8315), (0.1379, 0.1379, 0.7661), (0.2706, 0.2706, 0.7942), (0.3928, 0.3928, 0.8315), (0.1622, 0.1084, 0.7661), (0.3182, 0.2126, 0.7942), (0.4619, 0.3087, 0.8315), (0.0, -1.034e-08, 0.7635), (0.1802, 0.07466, 0.7661), (0.3536, 0.1464, 0.7942), (0.5133, 0.2126, 0.8315), (0.1913, 0.03806, 0.7661), (0.3753, 0.07466, 0.7942), (0.5449, 0.1084, 0.8315), (0.1951, -2.056e-08, 0.7661), (0.3827, -2.802e-08, 0.7942), (0.5556, -5.215e-08, 0.8315), (0.1913, -0.03806, 0.7661), (0.3753, -0.07466, 0.7942), (0.5449, -0.1084, 0.8315), (0.1802, -0.07466, 0.7661), (0.3536, -0.1464, 0.7942), (0.5133, -0.2126, 0.8315), (0.1622, -0.1084, 0.7661), (0.3182, -0.2126, 0.7942), (0.4619, -0.3087, 0.8315), (0.1379, -0.1379, 0.7661), (0.2706, -0.2706, 0.7942), (0.3928, -0.3928, 0.8315), (0.1084, -0.1622, 0.7661), (0.2126, -0.3182, 0.7942), (0.3087, -0.4619, 0.8315), (0.07466, -0.1802, 0.7661), (0.1464, -0.3536, 0.7942), (0.2126, -0.5133, 0.8315), (0.03806, -0.1913, 0.7661), (0.07466, -0.3753, 0.7942), (0.1084, -0.5449, 0.8315), (-7.451e-09, -0.1951, 0.7661), (-5.215e-08, -0.3827, 0.7942), (-9.686e-08, -0.5556, 0.8315), (-0.03806, -0.1913, 0.7661), (-0.07466, -0.3753, 0.7942), (-0.1084, -0.5449, 0.8315), (-0.07466, -0.1802, 0.7661), (-0.1464, -0.3536, 0.7942), (-0.2126, -0.5133, 0.8315), (-0.1084, -0.1622, 0.7661), (-0.2126, -0.3182, 0.7942), (-0.3087, -0.4619, 0.8315), (-0.1379, -0.1379, 0.7661), (-0.2706, -0.2706, 0.7942), (-0.3928, -0.3928, 0.8315), (-0.1622, -0.1084, 0.7661), (-0.3182, -0.2126, 0.7942), (-0.4619, -0.3087, 0.8315), (-0.1802, -0.07466, 0.7661), (-0.3536, -0.1464, 0.7942), (-0.5133, -0.2126, 0.8315), (-0.1913, -0.03806, 0.7661), (-0.3753, -0.07466, 0.7942), (-0.5449, -0.1084, 0.8315), (-0.1951, 9.244e-09, 0.7661), (-0.3827, 4.649e-08, 0.7942), (-0.5556, 1.49e-07, 0.8315), (-0.1913, 0.03806, 0.7661), (-0.3753, 0.07466, 0.7942), (-0.5449, 0.1084, 0.8315), (-0.1802, 0.07466, 0.7661), (-0.3536, 0.1464, 0.7942), (-0.5133, 0.2126, 0.8315), (-0.1622, 0.1084, 0.7661), (-0.3182, 0.2126, 0.7942), (-0.4619, 0.3087, 0.8315), (-0.1379, 0.1379, 0.7661), (-0.2706, 0.2706, 0.7942), (-0.3928, 0.3928, 0.8315), (-0.1084, 0.1622, 0.7661), (-0.2126, 0.3182, 0.7942), (-0.3087, 0.4619, 0.8315), (-0.07466, 0.1802, 0.7661), (-0.1464, 0.3536, 0.7942), (-0.2126, 0.5133, 0.8315), (-0.03806, 0.1913, 0.7661), (-0.07466, 0.3753, 0.7942), (-0.1084, 0.5449, 0.8315), (1.49e-08, 0.1951, 0.7661), (6.706e-08, 0.3827, 0.7942), (-0.007452, 0.5683, 0.8752), (0.03061, 0.2041, 0.8099), (0.06721, 0.3881, 0.838), (0.1009, 0.5576, 0.8752), (0.06721, 0.193, 0.8099), (0.139, 0.3663, 0.838), (0.2052, 0.526, 0.8752), (0.1009, 0.1749, 0.8099), (0.2052, 0.3309, 0.838), (0.3012, 0.4747, 0.8752), (0.1305, 0.1507, 0.8099), (0.2631, 0.2833, 0.838), (0.3854, 0.4056, 0.8752), (0.1548, 0.1211, 0.8099), (0.3107, 0.2253, 0.838), (0.4545, 0.3214, 0.8752), (-0.007452, 0.01273, 0.8072), (0.1728, 0.08739, 0.8099), (0.3461, 0.1592, 0.838), (0.5058, 0.2253, 0.8752), (0.1839, 0.05079, 0.8099), (0.3679, 0.08739, 0.838), (0.5374, 0.1211, 0.8752), (0.1876, 0.01273, 0.8099), (0.3752, 0.01273, 0.838), (0.5481, 0.01273, 0.8752), (0.1839, -0.02533, 0.8099), (0.3679, -0.06193, 0.838), (0.5374, -0.09565, 0.8752), (0.1728, -0.06193, 0.8099), (0.3461, -0.1337, 0.838), (0.5058, -0.1999, 0.8752), (0.1548, -0.09565, 0.8099), (0.3107, -0.1999, 0.838), (0.4545, -0.2959, 0.8752), (0.1305, -0.1252, 0.8099), (0.2631, -0.2579, 0.838), (0.3854, -0.3801, 0.8752), (0.1009, -0.1495, 0.8099), (0.2052, -0.3055, 0.838), (0.3012, -0.4492, 0.8752), (0.06721, -0.1675, 0.8099), (0.139, -0.3408, 0.838), (0.2052, -0.5005, 0.8752), (0.03061, -0.1786, 0.8099), (0.06721, -0.3626, 0.838), (0.1009, -0.5322, 0.8752), (-0.007452, -0.1824, 0.8099), (-0.007452, -0.37, 0.838), (-0.007452, -0.5428, 0.8752), (-0.04551, -0.1786, 0.8099), (-0.08211, -0.3626, 0.838), (-0.1158, -0.5322, 0.8752), (-0.08211, -0.1675, 0.8099), (-0.1539, -0.3408, 0.838), (-0.2201, -0.5005, 0.8752), (-0.1158, -0.1495, 0.8099), (-0.2201, -0.3055, 0.838), (-0.3161, -0.4492, 0.8752), (-0.1454, -0.1252, 0.8099), (-0.278, -0.2579, 0.838), (-0.4003, -0.3801, 0.8752), (-0.1697, -0.09565, 0.8099), (-0.3256, -0.1999, 0.838), (-0.4694, -0.2959, 0.8752), (-0.1877, -0.06193, 0.8099), (-0.361, -0.1337, 0.838), (-0.5207, -0.1999, 0.8752), (-0.1988, -0.02533, 0.8099), (-0.3828, -0.06193, 0.838), (-0.5523, -0.09565, 0.8752), (-0.2025, 0.01273, 0.8099), (-0.3901, 0.01273, 0.838), (-0.563, 0.01273, 0.8752), (-0.1988, 0.05079, 0.8099), (-0.3828, 0.08739, 0.838), (-0.5523, 0.1211, 0.8752), (-0.1877, 0.08739, 0.8099), (-0.361, 0.1592, 0.838), (-0.5207, 0.2253, 0.8752), (-0.1697, 0.1211, 0.8099), (-0.3256, 0.2253, 0.838), (-0.4694, 0.3214, 0.8752), (-0.1454, 0.1507, 0.8099), (-0.278, 0.2833, 0.838), (-0.4003, 0.4056, 0.8752), (-0.1158, 0.1749, 0.8099), (-0.2201, 0.3309, 0.838), (-0.3161, 0.4747, 0.8752), (-0.08211, 0.193, 0.8099), (-0.1539, 0.3663, 0.838), (-0.2201, 0.526, 0.8752), (-0.04551, 0.2041, 0.8099), (-0.08211, 0.3881, 0.838), (-0.1158, 0.5576, 0.8752), (-0.007452, 0.2078, 0.8099), (-0.007452, 0.3954, 0.838)], [], [(95, 16, 1), (96, 95, 1, 2), (0, 96, 2, 3), (1, 16, 4), (2, 1, 4, 5), (3, 2, 5, 6), (4, 16, 7), (5, 4, 7, 8), (6, 5, 8, 9), (7, 16, 10), (8, 7, 10, 11), (9, 8, 11, 12), (10, 16, 13), (11, 10, 13, 14), (12, 11, 14, 15), (13, 16, 17), (14, 13, 17, 18), (15, 14, 18, 19), (18, 17, 20, 21), (19, 18, 21, 22), (17, 16, 20), (20, 16, 23), (21, 20, 23, 24), (22, 21, 24, 25), (24, 23, 26, 27), (25, 24, 27, 28), (23, 16, 26), (26, 16, 29), (27, 26, 29, 30), (28, 27, 30, 31), (31, 30, 33, 34), (29, 16, 32), (30, 29, 32, 33), (32, 16, 35), (33, 32, 35, 36), (34, 33, 36, 37), (35, 16, 38), (36, 35, 38, 39), (37, 36, 39, 40), (38, 16, 41), (39, 38, 41, 42), (40, 39, 42, 43), (41, 16, 44), (42, 41, 44, 45), (43, 42, 45, 46), (44, 16, 47), (45, 44, 47, 48), (46, 45, 48, 49), (47, 16, 50), (48, 47, 50, 51), (49, 48, 51, 52), (50, 16, 53), (51, 50, 53, 54), (52, 51, 54, 55), (53, 16, 56), (54, 53, 56, 57), (55, 54, 57, 58), (57, 56, 59, 60), (58, 57, 60, 61), (56, 16, 59), (59, 16, 62), (60, 59, 62, 63), (61, 60, 63, 64), (64, 63, 66, 67), (62, 16, 65), (63, 62, 65, 66), (65, 16, 68), (66, 65, 68, 69), (67, 66, 69, 70), (70, 69, 72, 73), (68, 16, 71), (69, 68, 71, 72), (71, 16, 74), (72, 71, 74, 75), (73, 72, 75, 76), (74, 16, 77), (75, 74, 77, 78), (76, 75, 78, 79), (77, 16, 80), (78, 77, 80, 81), (79, 78, 81, 82), (80, 16, 83), (81, 80, 83, 84), (82, 81, 84, 85), (83, 16, 86), (84, 83, 86, 87), (85, 84, 87, 88), (86, 16, 89), (87, 86, 89, 90), (88, 87, 90, 91), (90, 89, 92, 93), (91, 90, 93, 94), (89, 16, 92), (92, 16, 95), (93, 92, 95, 96), (94, 93, 96, 0), (192, 113, 98), (193, 192, 98, 99), (97, 193, 99, 100), (98, 113, 101), (99, 98, 101, 102), (100, 99, 102, 103), (101, 113, 104), (102, 101, 104, 105), (103, 102, 105, 106), (104, 113, 107), (105, 104, 107, 108), (106, 105, 108, 109), (107, 113, 110), (108, 107, 110, 111), (109, 108, 111, 112), (110, 113, 114), (111, 110, 114, 115), (112, 111, 115, 116), (115, 114, 117, 118), (116, 115, 118, 119), (114, 113, 117), (117, 113, 120), (118, 117, 120, 121), (119, 118, 121, 122), (121, 120, 123, 124), (122, 121, 124, 125), (120, 113, 123), (123, 113, 126), (124, 123, 126, 127), (125, 124, 127, 128), (128, 127, 130, 131), (126, 113, 129), (127, 126, 129, 130), (129, 113, 132), (130, 129, 132, 133), (131, 130, 133, 134), (132, 113, 135), (133, 132, 135, 136), (134, 133, 136, 137), (135, 113, 138), (136, 135, 138, 139), (137, 136, 139, 140), (138, 113, 141), (139, 138, 141, 142), (140, 139, 142, 143), (141, 113, 144), (142, 141, 144, 145), (143, 142, 145, 146), (144, 113, 147), (145, 144, 147, 148), (146, 145, 148, 149), (147, 113, 150), (148, 147, 150, 151), (149, 148, 151, 152), (150, 113, 153), (151, 150, 153, 154), (152, 151, 154, 155), (154, 153, 156, 157), (155, 154, 157, 158), (153, 113, 156), (156, 113, 159), (157, 156, 159, 160), (158, 157, 160, 161), (161, 160, 163, 164), (159, 113, 162), (160, 159, 162, 163), (162, 113, 165), (163, 162, 165, 166), (164, 163, 166, 167), (167, 166, 169, 170), (165, 113, 168), (166, 165, 168, 169), (168, 113, 171), (169, 168, 171, 172), (170, 169, 172, 173), (171, 113, 174), (172, 171, 174, 175), (173, 172, 175, 176), (174, 113, 177), (175, 174, 177, 178), (176, 175, 178, 179), (177, 113, 180), (178, 177, 180, 181), (179, 178, 181, 182), (180, 113, 183), (181, 180, 183, 184), (182, 181, 184, 185), (183, 113, 186), (184, 183, 186, 187), (185, 184, 187, 188), (187, 186, 189, 190), (188, 187, 190, 191), (186, 113, 189), (189, 113, 192), (190, 189, 192, 193), (191, 190, 193, 97)])
_uv = me_sphere.uv_layers.new(name='UVMap')
_uv.uv.foreach_set('vector', [0.5109, 0.8734, 0.4845, 0.824, 0.52, 0.8673, 0.5367, 0.9216, 0.5109, 0.8734, 0.52, 0.8673, 0.5548, 0.9096, 0.561, 0.967, 0.5367, 0.9216, 0.5548, 0.9096, 0.5874, 0.9493, 0.52, 0.8673, 0.4845, 0.824, 0.5278, 0.8595, 0.5548, 0.9096, 0.52, 0.8673, 0.5278, 0.8595, 0.5701, 0.8942, 0.5874, 0.9493, 0.5548, 0.9096, 0.5701, 0.8942, 0.6099, 0.9268, 0.5278, 0.8595, 0.4845, 0.824, 0.5339, 0.8504, 0.5701, 0.8942, 0.5278, 0.8595, 0.5339, 0.8504, 0.5822, 0.8762, 0.6099, 0.9268, 0.5701, 0.8942, 0.5822, 0.8762, 0.6275, 0.9004, 0.5339, 0.8504, 0.4845, 0.824, 0.5381, 0.8402, 0.5822, 0.8762, 0.5339, 0.8504, 0.5381, 0.8402, 0.5905, 0.8561, 0.6275, 0.9004, 0.5822, 0.8762, 0.5905, 0.8561, 0.6397, 0.871, 0.5381, 0.8402, 0.4845, 0.824, 0.5402, 0.8295, 0.5905, 0.8561, 0.5381, 0.8402, 0.5402, 0.8295, 0.5947, 0.8348, 0.6397, 0.871, 0.5905, 0.8561, 0.5947, 0.8348, 0.6459, 0.8398, 0.5402, 0.8295, 0.4845, 0.824, 0.5402, 0.8185, 0.5947, 0.8348, 0.5402, 0.8295, 0.5402, 0.8185, 0.5947, 0.8131, 0.6459, 0.8398, 0.5947, 0.8348, 0.5947, 0.8131, 0.6459, 0.8081, 0.5947, 0.8131, 0.5402, 0.8185, 0.5381, 0.8077, 0.5905, 0.7918, 0.6459, 0.8081, 0.5947, 0.8131, 0.5905, 0.7918, 0.6397, 0.7769, 0.5402, 0.8185, 0.4845, 0.824, 0.5381, 0.8077, 0.5381, 0.8077, 0.4845, 0.824, 0.5339, 0.7976, 0.5905, 0.7918, 0.5381, 0.8077, 0.5339, 0.7976, 0.5822, 0.7718, 0.6397, 0.7769, 0.5905, 0.7918, 0.5822, 0.7718, 0.6275, 0.7475, 0.5822, 0.7718, 0.5339, 0.7976, 0.5278, 0.7884, 0.5701, 0.7537, 0.6275, 0.7475, 0.5822, 0.7718, 0.5701, 0.7537, 0.6098, 0.7211, 0.5339, 0.7976, 0.4845, 0.824, 0.5278, 0.7884, 0.5278, 0.7884, 0.4845, 0.824, 0.52, 0.7807, 0.5701, 0.7537, 0.5278, 0.7884, 0.52, 0.7807, 0.5547, 0.7384, 0.6098, 0.7211, 0.5701, 0.7537, 0.5547, 0.7384, 0.5874, 0.6986, 0.5874, 0.6986, 0.5547, 0.7384, 0.5367, 0.7263, 0.5609, 0.6809, 0.52, 0.7807, 0.4845, 0.824, 0.5109, 0.7746, 0.5547, 0.7384, 0.52, 0.7807, 0.5109, 0.7746, 0.5367, 0.7263, 0.5109, 0.7746, 0.4845, 0.824, 0.5007, 0.7704, 0.5367, 0.7263, 0.5109, 0.7746, 0.5007, 0.7704, 0.5166, 0.718, 0.5609, 0.6809, 0.5367, 0.7263, 0.5166, 0.718, 0.5316, 0.6688, 0.5007, 0.7704, 0.4845, 0.824, 0.49, 0.7682, 0.5166, 0.718, 0.5007, 0.7704, 0.49, 0.7682, 0.4953, 0.7138, 0.5316, 0.6688, 0.5166, 0.718, 0.4953, 0.7138, 0.5004, 0.6626, 0.49, 0.7682, 0.4845, 0.824, 0.479, 0.7682, 0.4953, 0.7138, 0.49, 0.7682, 0.479, 0.7682, 0.4736, 0.7138, 0.5004, 0.6626, 0.4953, 0.7138, 0.4736, 0.7138, 0.4686, 0.6626, 0.479, 0.7682, 0.4845, 0.824, 0.4682, 0.7704, 0.4736, 0.7138, 0.479, 0.7682, 0.4682, 0.7704, 0.4523, 0.718, 0.4686, 0.6626, 0.4736, 0.7138, 0.4523, 0.718, 0.4374, 0.6688, 0.4682, 0.7704, 0.4845, 0.824, 0.4581, 0.7746, 0.4523, 0.718, 0.4682, 0.7704, 0.4581, 0.7746, 0.4323, 0.7263, 0.4374, 0.6688, 0.4523, 0.718, 0.4323, 0.7263, 0.408, 0.681, 0.4581, 0.7746, 0.4845, 0.824, 0.449, 0.7807, 0.4323, 0.7263, 0.4581, 0.7746, 0.449, 0.7807, 0.4142, 0.7384, 0.408, 0.681, 0.4323, 0.7263, 0.4142, 0.7384, 0.3816, 0.6986, 0.449, 0.7807, 0.4845, 0.824, 0.4412, 0.7885, 0.4142, 0.7384, 0.449, 0.7807, 0.4412, 0.7885, 0.3989, 0.7537, 0.3816, 0.6986, 0.4142, 0.7384, 0.3989, 0.7537, 0.3591, 0.7211, 0.4412, 0.7885, 0.4845, 0.824, 0.4351, 0.7976, 0.3989, 0.7537, 0.4412, 0.7885, 0.4351, 0.7976, 0.3868, 0.7718, 0.3591, 0.7211, 0.3989, 0.7537, 0.3868, 0.7718, 0.3414, 0.7475, 0.3868, 0.7718, 0.4351, 0.7976, 0.4309, 0.8077, 0.3785, 0.7919, 0.3414, 0.7475, 0.3868, 0.7718, 0.3785, 0.7919, 0.3293, 0.7769, 0.4351, 0.7976, 0.4845, 0.824, 0.4309, 0.8077, 0.4309, 0.8077, 0.4845, 0.824, 0.4288, 0.8185, 0.3785, 0.7919, 0.4309, 0.8077, 0.4288, 0.8185, 0.3743, 0.8131, 0.3293, 0.7769, 0.3785, 0.7919, 0.3743, 0.8131, 0.3231, 0.8081, 0.3231, 0.8081, 0.3743, 0.8131, 0.3743, 0.8349, 0.3231, 0.8399, 0.4288, 0.8185, 0.4845, 0.824, 0.4288, 0.8295, 0.3743, 0.8131, 0.4288, 0.8185, 0.4288, 0.8295, 0.3743, 0.8349, 0.4288, 0.8295, 0.4845, 0.824, 0.4309, 0.8403, 0.3743, 0.8349, 0.4288, 0.8295, 0.4309, 0.8403, 0.3785, 0.8562, 0.3231, 0.8399, 0.3743, 0.8349, 0.3785, 0.8562, 0.3293, 0.8711, 0.3293, 0.8711, 0.3785, 0.8562, 0.3868, 0.8762, 0.3415, 0.9005, 0.4309, 0.8403, 0.4845, 0.824, 0.4351, 0.8504, 0.3785, 0.8562, 0.4309, 0.8403, 0.4351, 0.8504, 0.3868, 0.8762, 0.4351, 0.8504, 0.4845, 0.824, 0.4412, 0.8595, 0.3868, 0.8762, 0.4351, 0.8504, 0.4412, 0.8595, 0.3989, 0.8943, 0.3415, 0.9005, 0.3868, 0.8762, 0.3989, 0.8943, 0.3591, 0.9269, 0.4412, 0.8595, 0.4845, 0.824, 0.449, 0.8673, 0.3989, 0.8943, 0.4412, 0.8595, 0.449, 0.8673, 0.4143, 0.9096, 0.3591, 0.9269, 0.3989, 0.8943, 0.4143, 0.9096, 0.3816, 0.9494, 0.449, 0.8673, 0.4845, 0.824, 0.4581, 0.8734, 0.4143, 0.9096, 0.449, 0.8673, 0.4581, 0.8734, 0.4323, 0.9217, 0.3816, 0.9494, 0.4143, 0.9096, 0.4323, 0.9217, 0.4081, 0.9671, 0.4581, 0.8734, 0.4845, 0.824, 0.4683, 0.8776, 0.4323, 0.9217, 0.4581, 0.8734, 0.4683, 0.8776, 0.4524, 0.93, 0.4081, 0.9671, 0.4323, 0.9217, 0.4524, 0.93, 0.4375, 0.9792, 0.4683, 0.8776, 0.4845, 0.824, 0.479, 0.8797, 0.4524, 0.93, 0.4683, 0.8776, 0.479, 0.8797, 0.4737, 0.9342, 0.4375, 0.9792, 0.4524, 0.93, 0.4737, 0.9342, 0.4687, 0.9854, 0.479, 0.8797, 0.4845, 0.824, 0.49, 0.8797, 0.4737, 0.9342, 0.479, 0.8797, 0.49, 0.8797, 0.4954, 0.9342, 0.4687, 0.9854, 0.4737, 0.9342, 0.4954, 0.9342, 0.5005, 0.9854, 0.4954, 0.9342, 0.49, 0.8797, 0.5008, 0.8776, 0.5167, 0.9299, 0.5005, 0.9854, 0.4954, 0.9342, 0.5167, 0.9299, 0.5316, 0.9792, 0.49, 0.8797, 0.4845, 0.824, 0.5008, 0.8776, 0.5008, 0.8776, 0.4845, 0.824, 0.5109, 0.8734, 0.5167, 0.9299, 0.5008, 0.8776, 0.5109, 0.8734, 0.5367, 0.9216, 0.5316, 0.9792, 0.5167, 0.9299, 0.5367, 0.9216, 0.561, 0.967, 0.843, 0.8695, 0.8165, 0.8201, 0.8521, 0.8634, 0.8688, 0.9177, 0.843, 0.8695, 0.8521, 0.8634, 0.8868, 0.9057, 0.893, 0.9631, 0.8688, 0.9177, 0.8868, 0.9057, 0.9194, 0.9454, 0.8521, 0.8634, 0.8165, 0.8201, 0.8598, 0.8556, 0.8868, 0.9057, 0.8521, 0.8634, 0.8598, 0.8556, 0.9022, 0.8903, 0.9194, 0.9454, 0.8868, 0.9057, 0.9022, 0.8903, 0.9419, 0.9229, 0.8598, 0.8556, 0.8165, 0.8201, 0.8659, 0.8465, 0.9022, 0.8903, 0.8598, 0.8556, 0.8659, 0.8465, 0.9142, 0.8723, 0.9419, 0.9229, 0.9022, 0.8903, 0.9142, 0.8723, 0.9596, 0.8965, 0.8659, 0.8465, 0.8165, 0.8201, 0.8701, 0.8363, 0.9142, 0.8723, 0.8659, 0.8465, 0.8701, 0.8363, 0.9225, 0.8522, 0.9596, 0.8965, 0.9142, 0.8723, 0.9225, 0.8522, 0.9717, 0.8671, 0.8701, 0.8363, 0.8165, 0.8201, 0.8723, 0.8256, 0.9225, 0.8522, 0.8701, 0.8363, 0.8723, 0.8256, 0.9267, 0.8309, 0.9717, 0.8671, 0.9225, 0.8522, 0.9267, 0.8309, 0.9779, 0.8359, 0.8723, 0.8256, 0.8165, 0.8201, 0.8723, 0.8146, 0.9267, 0.8309, 0.8723, 0.8256, 0.8723, 0.8146, 0.9267, 0.8092, 0.9779, 0.8359, 0.9267, 0.8309, 0.9267, 0.8092, 0.9779, 0.8042, 0.9267, 0.8092, 0.8723, 0.8146, 0.8701, 0.8038, 0.9225, 0.7879, 0.9779, 0.8042, 0.9267, 0.8092, 0.9225, 0.7879, 0.9717, 0.773, 0.8723, 0.8146, 0.8165, 0.8201, 0.8701, 0.8038, 0.8701, 0.8038, 0.8165, 0.8201, 0.8659, 0.7937, 0.9225, 0.7879, 0.8701, 0.8038, 0.8659, 0.7937, 0.9142, 0.7679, 0.9717, 0.773, 0.9225, 0.7879, 0.9142, 0.7679, 0.9596, 0.7436, 0.9142, 0.7679, 0.8659, 0.7937, 0.8598, 0.7845, 0.9021, 0.7498, 0.9596, 0.7436, 0.9142, 0.7679, 0.9021, 0.7498, 0.9419, 0.7172, 0.8659, 0.7937, 0.8165, 0.8201, 0.8598, 0.7845, 0.8598, 0.7845, 0.8165, 0.8201, 0.8521, 0.7768, 0.9021, 0.7498, 0.8598, 0.7845, 0.8521, 0.7768, 0.8868, 0.7345, 0.9419, 0.7172, 0.9021, 0.7498, 0.8868, 0.7345, 0.9194, 0.6947, 0.9194, 0.6947, 0.8868, 0.7345, 0.8687, 0.7224, 0.893, 0.677, 0.8521, 0.7768, 0.8165, 0.8201, 0.8429, 0.7707, 0.8868, 0.7345, 0.8521, 0.7768, 0.8429, 0.7707, 0.8687, 0.7224, 0.8429, 0.7707, 0.8165, 0.8201, 0.8328, 0.7665, 0.8687, 0.7224, 0.8429, 0.7707, 0.8328, 0.7665, 0.8487, 0.7141, 0.893, 0.677, 0.8687, 0.7224, 0.8487, 0.7141, 0.8636, 0.6649, 0.8328, 0.7665, 0.8165, 0.8201, 0.822, 0.7643, 0.8487, 0.7141, 0.8328, 0.7665, 0.822, 0.7643, 0.8274, 0.7099, 0.8636, 0.6649, 0.8487, 0.7141, 0.8274, 0.7099, 0.8324, 0.6587, 0.822, 0.7643, 0.8165, 0.8201, 0.811, 0.7643, 0.8274, 0.7099, 0.822, 0.7643, 0.811, 0.7643, 0.8057, 0.7099, 0.8324, 0.6587, 0.8274, 0.7099, 0.8057, 0.7099, 0.8006, 0.6587, 0.811, 0.7643, 0.8165, 0.8201, 0.8003, 0.7665, 0.8057, 0.7099, 0.811, 0.7643, 0.8003, 0.7665, 0.7844, 0.7141, 0.8006, 0.6587, 0.8057, 0.7099, 0.7844, 0.7141, 0.7694, 0.6649, 0.8003, 0.7665, 0.8165, 0.8201, 0.7901, 0.7707, 0.7844, 0.7141, 0.8003, 0.7665, 0.7901, 0.7707, 0.7643, 0.7224, 0.7694, 0.6649, 0.7844, 0.7141, 0.7643, 0.7224, 0.7401, 0.677, 0.7901, 0.7707, 0.8165, 0.8201, 0.781, 0.7768, 0.7643, 0.7224, 0.7901, 0.7707, 0.781, 0.7768, 0.7463, 0.7345, 0.7401, 0.677, 0.7643, 0.7224, 0.7463, 0.7345, 0.7136, 0.6947, 0.781, 0.7768, 0.8165, 0.8201, 0.7732, 0.7846, 0.7463, 0.7345, 0.781, 0.7768, 0.7732, 0.7846, 0.7309, 0.7498, 0.7136, 0.6947, 0.7463, 0.7345, 0.7309, 0.7498, 0.6911, 0.7172, 0.7732, 0.7846, 0.8165, 0.8201, 0.7671, 0.7937, 0.7309, 0.7498, 0.7732, 0.7846, 0.7671, 0.7937, 0.7189, 0.7679, 0.6911, 0.7172, 0.7309, 0.7498, 0.7189, 0.7679, 0.6735, 0.7436, 0.7189, 0.7679, 0.7671, 0.7937, 0.7629, 0.8038, 0.7105, 0.7879, 0.6735, 0.7436, 0.7189, 0.7679, 0.7105, 0.7879, 0.6613, 0.773, 0.7671, 0.7937, 0.8165, 0.8201, 0.7629, 0.8038, 0.7629, 0.8038, 0.8165, 0.8201, 0.7608, 0.8146, 0.7105, 0.7879, 0.7629, 0.8038, 0.7608, 0.8146, 0.7063, 0.8092, 0.6613, 0.773, 0.7105, 0.7879, 0.7063, 0.8092, 0.6551, 0.8042, 0.6551, 0.8042, 0.7063, 0.8092, 0.7063, 0.831, 0.6551, 0.836, 0.7608, 0.8146, 0.8165, 0.8201, 0.7608, 0.8256, 0.7063, 0.8092, 0.7608, 0.8146, 0.7608, 0.8256, 0.7063, 0.831, 0.7608, 0.8256, 0.8165, 0.8201, 0.7629, 0.8363, 0.7063, 0.831, 0.7608, 0.8256, 0.7629, 0.8363, 0.7106, 0.8522, 0.6551, 0.836, 0.7063, 0.831, 0.7106, 0.8522, 0.6613, 0.8672, 0.6613, 0.8672, 0.7106, 0.8522, 0.7189, 0.8723, 0.6735, 0.8966, 0.7629, 0.8363, 0.8165, 0.8201, 0.7671, 0.8465, 0.7106, 0.8522, 0.7629, 0.8363, 0.7671, 0.8465, 0.7189, 0.8723, 0.7671, 0.8465, 0.8165, 0.8201, 0.7732, 0.8556, 0.7189, 0.8723, 0.7671, 0.8465, 0.7732, 0.8556, 0.7309, 0.8904, 0.6735, 0.8966, 0.7189, 0.8723, 0.7309, 0.8904, 0.6912, 0.923, 0.7732, 0.8556, 0.8165, 0.8201, 0.781, 0.8634, 0.7309, 0.8904, 0.7732, 0.8556, 0.781, 0.8634, 0.7463, 0.9057, 0.6912, 0.923, 0.7309, 0.8904, 0.7463, 0.9057, 0.7137, 0.9455, 0.781, 0.8634, 0.8165, 0.8201, 0.7901, 0.8695, 0.7463, 0.9057, 0.781, 0.8634, 0.7901, 0.8695, 0.7644, 0.9178, 0.7137, 0.9455, 0.7463, 0.9057, 0.7644, 0.9178, 0.7401, 0.9631, 0.7901, 0.8695, 0.8165, 0.8201, 0.8003, 0.8737, 0.7644, 0.9178, 0.7901, 0.8695, 0.8003, 0.8737, 0.7844, 0.9261, 0.7401, 0.9631, 0.7644, 0.9178, 0.7844, 0.9261, 0.7695, 0.9753, 0.8003, 0.8737, 0.8165, 0.8201, 0.8111, 0.8758, 0.7844, 0.9261, 0.8003, 0.8737, 0.8111, 0.8758, 0.8057, 0.9303, 0.7695, 0.9753, 0.7844, 0.9261, 0.8057, 0.9303, 0.8007, 0.9815, 0.8111, 0.8758, 0.8165, 0.8201, 0.822, 0.8758, 0.8057, 0.9303, 0.8111, 0.8758, 0.822, 0.8758, 0.8274, 0.9303, 0.8007, 0.9815, 0.8057, 0.9303, 0.8274, 0.9303, 0.8325, 0.9815, 0.8274, 0.9303, 0.822, 0.8758, 0.8328, 0.8737, 0.8487, 0.926, 0.8325, 0.9815, 0.8274, 0.9303, 0.8487, 0.926, 0.8637, 0.9753, 0.822, 0.8758, 0.8165, 0.8201, 0.8328, 0.8737, 0.8328, 0.8737, 0.8165, 0.8201, 0.843, 0.8695, 0.8487, 0.926, 0.8328, 0.8737, 0.843, 0.8695, 0.8688, 0.9177, 0.8637, 0.9753, 0.8487, 0.926, 0.8688, 0.9177, 0.893, 0.9631])
me_sphere.materials.append(mat_material_001)
me_sphere.use_paint_bone_selection = False
me_sphere.use_paint_mask = True
me_sphere.update()

# ---- objects
ob_120cm = bpy.data.objects.new('120cm', me_plane)
ob_empty = bpy.data.objects.new('Empty', None)
ob_empty_001 = bpy.data.objects.new('Empty.001', None)
ob_circle = bpy.data.objects.new('Circle', me_circle)
ob_circle_001 = bpy.data.objects.new('Circle.001', me_circle_001)
ob_eye = bpy.data.objects.new('eye', me_sphere)

# ---- transforms, parenting, visibility, modifiers, constraints
ob_120cm.location = (1.153, 0.0, 0.6)
ob_120cm.rotation_euler = (1.571, -0.0, 0.0)
ob_120cm.scale = (0.45, 0.6, 1.0)
ob_empty.location = (0.0, 0.3544, 0.6389)
ob_empty.rotation_euler = (1.571, -0.0, 0.0)
ob_empty.scale = (0.2821, 0.2821, 0.2821)
ob_empty.empty_display_type = 'IMAGE'
ob_empty.empty_display_size = 5.0
ob_empty.empty_image_side = 'FRONT'
ob_empty_001.location = (-0.1615, -0.005876, 0.6397)
ob_empty_001.rotation_euler = (1.574, 0.01177, 1.572)
ob_empty_001.scale = (0.2821, 0.2821, 0.2821)
ob_empty_001.empty_display_type = 'IMAGE'
ob_empty_001.empty_display_size = 5.0
ob_empty_001.use_empty_image_alpha = True
ob_empty_001.empty_image_side = 'FRONT'
ob_empty_001.color = (1.0, 1.0, 1.0, 0.2598)
ob_circle.location = (0.0, 0.0, 0.0)
_m = ob_circle.modifiers.new('Mirror', 'MIRROR')
_m.use_clip = True
_m = ob_circle.modifiers.new('Subdivision', 'SUBSURF')
_m = ob_circle.modifiers.new('Smooth by Angle', 'NODES')
_m.node_group = ng_smooth_by_angle
_gi = [s.identifier for s in ng_smooth_by_angle.interface.items_tree if s.item_type == 'SOCKET' and s.in_out == 'INPUT']
_m[_gi[1]] = 3.142  # Angle
_m.use_pin_to_last = True
_m.show_group_selector = False
ob_circle_001.location = (0.0, 0.0, 0.0)
_m = ob_circle_001.modifiers.new('Mirror', 'MIRROR')
_m.use_clip = True
_m = ob_circle_001.modifiers.new('Subdivision', 'SUBSURF')
_m = ob_circle_001.modifiers.new('Smooth by Angle', 'NODES')
_m.node_group = ng_smooth_by_angle
_gi = [s.identifier for s in ng_smooth_by_angle.interface.items_tree if s.item_type == 'SOCKET' and s.in_out == 'INPUT']
_m[_gi[1]] = 3.142  # Angle
_m.use_pin_to_last = True
_m.show_group_selector = False
ob_eye.location = (0.04772, -0.0608, 1.028)
ob_eye.rotation_euler = (1.845, -0.06571, 0.1415)
ob_eye.scale = (0.03328, 0.03827, 0.03827)
_m = ob_eye.modifiers.new('Mirror', 'MIRROR')
_m.mirror_object = ob_circle

# ---- collection membership
col_collection.objects.link(ob_120cm)
col_collection_2.objects.link(ob_empty)
col_collection_2.objects.link(ob_empty_001)
col_export.objects.link(ob_circle)
col_export.objects.link(ob_circle_001)
col_export.objects.link(ob_eye)

# ---- scene / render settings (as saved in the file)
scene.frame_start = 1; scene.frame_end = 250; scene.frame_set(0)
scene.render.engine = 'BLENDER_EEVEE_NEXT'
bpy.context.view_layer.update()

# ---- added for rendering (the .blend has no active camera and no usable light): camera, sun
cam_auto = bpy.data.cameras.new('AutoCamera')
cam_auto.lens = 50.0
cam_auto.sensor_width = 36.0
cam_auto.clip_end = 1000.0
ob_auto_camera = bpy.data.objects.new('AutoCamera', cam_auto)
scene.collection.objects.link(ob_auto_camera)
ob_auto_camera.location = (2.69124, -2.34278, 2.15102)
ob_auto_camera.rotation_euler = (1.09748, -7.21219e-08, 0.694738)
scene.camera = ob_auto_camera
light_auto_sun = bpy.data.lights.new('AutoSun', 'SUN')
light_auto_sun.energy = 3.0
light_auto_sun.angle = 0.0523599
ob_auto_sun = bpy.data.objects.new('AutoSun', light_auto_sun)
scene.collection.objects.link(ob_auto_sun)
ob_auto_sun.rotation_euler = (0.872665, 0.174533, 0.523599)
bpy.context.view_layer.update()
